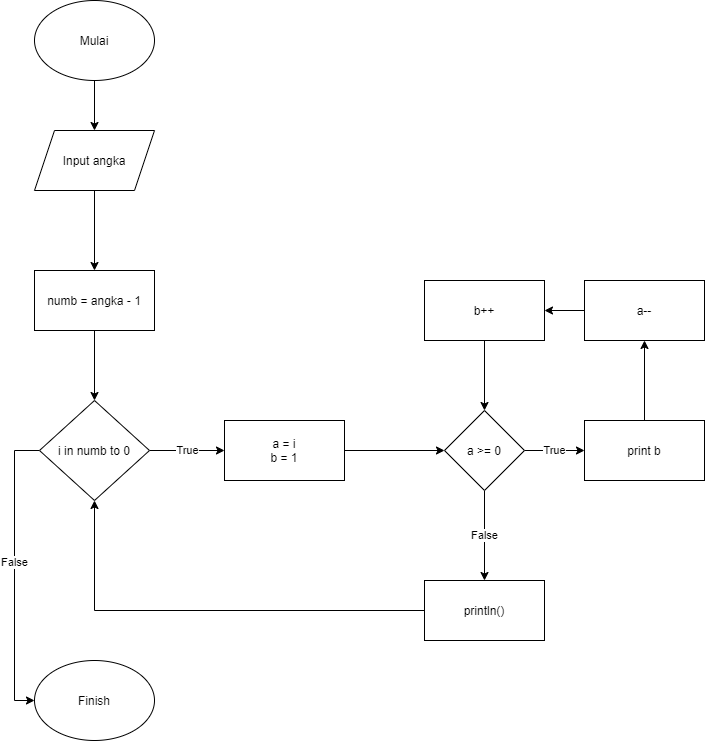

The diagram above was exported from draw.io. Its source (the exported page's mxGraphModel, read from the mxfile embedded in the PNG):
<mxGraphModel dx="1342" dy="592" grid="1" gridSize="10" guides="1" tooltips="1" connect="1" arrows="1" fold="1" page="1" pageScale="1" pageWidth="850" pageHeight="1100" math="0" shadow="0">
  <root>
    <mxCell id="0" />
    <mxCell id="1" parent="0" />
    <mxCell id="7pLvyFBy_jTRBtmc0pND-1" value="" style="edgeStyle=orthogonalEdgeStyle;rounded=0;orthogonalLoop=1;jettySize=auto;html=1;" parent="1" source="7pLvyFBy_jTRBtmc0pND-2" target="7pLvyFBy_jTRBtmc0pND-3" edge="1">
      <mxGeometry relative="1" as="geometry" />
    </mxCell>
    <mxCell id="7pLvyFBy_jTRBtmc0pND-2" value="Mulai" style="ellipse;whiteSpace=wrap;html=1;" parent="1" vertex="1">
      <mxGeometry x="350" y="50" width="120" height="80" as="geometry" />
    </mxCell>
    <mxCell id="7pLvyFBy_jTRBtmc0pND-5" value="" style="edgeStyle=orthogonalEdgeStyle;rounded=0;orthogonalLoop=1;jettySize=auto;html=1;" parent="1" source="7pLvyFBy_jTRBtmc0pND-3" target="7pLvyFBy_jTRBtmc0pND-4" edge="1">
      <mxGeometry relative="1" as="geometry" />
    </mxCell>
    <mxCell id="7pLvyFBy_jTRBtmc0pND-3" value="Input angka" style="shape=parallelogram;perimeter=parallelogramPerimeter;whiteSpace=wrap;html=1;fixedSize=1;" parent="1" vertex="1">
      <mxGeometry x="350" y="180" width="120" height="60" as="geometry" />
    </mxCell>
    <mxCell id="7pLvyFBy_jTRBtmc0pND-7" value="" style="edgeStyle=orthogonalEdgeStyle;rounded=0;orthogonalLoop=1;jettySize=auto;html=1;" parent="1" source="7pLvyFBy_jTRBtmc0pND-4" target="7pLvyFBy_jTRBtmc0pND-6" edge="1">
      <mxGeometry relative="1" as="geometry" />
    </mxCell>
    <mxCell id="7pLvyFBy_jTRBtmc0pND-4" value="numb = angka - 1" style="whiteSpace=wrap;html=1;" parent="1" vertex="1">
      <mxGeometry x="350" y="320" width="120" height="60" as="geometry" />
    </mxCell>
    <mxCell id="7pLvyFBy_jTRBtmc0pND-9" value="True" style="edgeStyle=orthogonalEdgeStyle;rounded=0;orthogonalLoop=1;jettySize=auto;html=1;" parent="1" source="7pLvyFBy_jTRBtmc0pND-6" target="7pLvyFBy_jTRBtmc0pND-8" edge="1">
      <mxGeometry relative="1" as="geometry" />
    </mxCell>
    <mxCell id="7pLvyFBy_jTRBtmc0pND-23" style="edgeStyle=orthogonalEdgeStyle;rounded=0;orthogonalLoop=1;jettySize=auto;html=1;entryX=0;entryY=0.5;entryDx=0;entryDy=0;" parent="1" source="7pLvyFBy_jTRBtmc0pND-6" target="7pLvyFBy_jTRBtmc0pND-22" edge="1">
      <mxGeometry relative="1" as="geometry">
        <Array as="points">
          <mxPoint x="330" y="500" />
          <mxPoint x="330" y="750" />
        </Array>
      </mxGeometry>
    </mxCell>
    <mxCell id="7pLvyFBy_jTRBtmc0pND-24" value="False" style="edgeLabel;html=1;align=center;verticalAlign=middle;resizable=0;points=[];" parent="7pLvyFBy_jTRBtmc0pND-23" vertex="1" connectable="0">
      <mxGeometry x="-0.0752" y="-1" relative="1" as="geometry">
        <mxPoint as="offset" />
      </mxGeometry>
    </mxCell>
    <mxCell id="7pLvyFBy_jTRBtmc0pND-6" value="i in numb to 0" style="rhombus;whiteSpace=wrap;html=1;" parent="1" vertex="1">
      <mxGeometry x="355" y="450" width="110" height="100" as="geometry" />
    </mxCell>
    <mxCell id="7pLvyFBy_jTRBtmc0pND-11" value="" style="edgeStyle=orthogonalEdgeStyle;rounded=0;orthogonalLoop=1;jettySize=auto;html=1;" parent="1" source="7pLvyFBy_jTRBtmc0pND-8" target="7pLvyFBy_jTRBtmc0pND-10" edge="1">
      <mxGeometry relative="1" as="geometry" />
    </mxCell>
    <mxCell id="7pLvyFBy_jTRBtmc0pND-8" value="a = i&lt;br&gt;b = 1" style="whiteSpace=wrap;html=1;" parent="1" vertex="1">
      <mxGeometry x="540" y="470" width="120" height="60" as="geometry" />
    </mxCell>
    <mxCell id="7pLvyFBy_jTRBtmc0pND-13" value="True" style="edgeStyle=orthogonalEdgeStyle;rounded=0;orthogonalLoop=1;jettySize=auto;html=1;" parent="1" source="7pLvyFBy_jTRBtmc0pND-10" target="7pLvyFBy_jTRBtmc0pND-12" edge="1">
      <mxGeometry relative="1" as="geometry" />
    </mxCell>
    <mxCell id="7pLvyFBy_jTRBtmc0pND-20" value="False" style="edgeStyle=orthogonalEdgeStyle;rounded=0;orthogonalLoop=1;jettySize=auto;html=1;" parent="1" source="7pLvyFBy_jTRBtmc0pND-10" target="7pLvyFBy_jTRBtmc0pND-19" edge="1">
      <mxGeometry relative="1" as="geometry" />
    </mxCell>
    <mxCell id="7pLvyFBy_jTRBtmc0pND-10" value="a &amp;gt;= 0" style="rhombus;whiteSpace=wrap;html=1;" parent="1" vertex="1">
      <mxGeometry x="760" y="460" width="80" height="80" as="geometry" />
    </mxCell>
    <mxCell id="7pLvyFBy_jTRBtmc0pND-15" value="" style="edgeStyle=orthogonalEdgeStyle;rounded=0;orthogonalLoop=1;jettySize=auto;html=1;" parent="1" source="7pLvyFBy_jTRBtmc0pND-12" target="7pLvyFBy_jTRBtmc0pND-14" edge="1">
      <mxGeometry relative="1" as="geometry" />
    </mxCell>
    <mxCell id="7pLvyFBy_jTRBtmc0pND-12" value="print b" style="whiteSpace=wrap;html=1;" parent="1" vertex="1">
      <mxGeometry x="900" y="470" width="120" height="60" as="geometry" />
    </mxCell>
    <mxCell id="7pLvyFBy_jTRBtmc0pND-17" value="" style="edgeStyle=orthogonalEdgeStyle;rounded=0;orthogonalLoop=1;jettySize=auto;html=1;" parent="1" source="7pLvyFBy_jTRBtmc0pND-14" target="7pLvyFBy_jTRBtmc0pND-16" edge="1">
      <mxGeometry relative="1" as="geometry" />
    </mxCell>
    <mxCell id="7pLvyFBy_jTRBtmc0pND-14" value="a--" style="whiteSpace=wrap;html=1;" parent="1" vertex="1">
      <mxGeometry x="900" y="330" width="120" height="60" as="geometry" />
    </mxCell>
    <mxCell id="7pLvyFBy_jTRBtmc0pND-18" value="" style="edgeStyle=orthogonalEdgeStyle;rounded=0;orthogonalLoop=1;jettySize=auto;html=1;" parent="1" source="7pLvyFBy_jTRBtmc0pND-16" target="7pLvyFBy_jTRBtmc0pND-10" edge="1">
      <mxGeometry relative="1" as="geometry" />
    </mxCell>
    <mxCell id="7pLvyFBy_jTRBtmc0pND-16" value="b++" style="whiteSpace=wrap;html=1;" parent="1" vertex="1">
      <mxGeometry x="740" y="330" width="120" height="60" as="geometry" />
    </mxCell>
    <mxCell id="7pLvyFBy_jTRBtmc0pND-21" style="edgeStyle=orthogonalEdgeStyle;rounded=0;orthogonalLoop=1;jettySize=auto;html=1;entryX=0.5;entryY=1;entryDx=0;entryDy=0;" parent="1" source="7pLvyFBy_jTRBtmc0pND-19" target="7pLvyFBy_jTRBtmc0pND-6" edge="1">
      <mxGeometry relative="1" as="geometry" />
    </mxCell>
    <mxCell id="7pLvyFBy_jTRBtmc0pND-19" value="println()" style="whiteSpace=wrap;html=1;" parent="1" vertex="1">
      <mxGeometry x="740" y="630" width="120" height="60" as="geometry" />
    </mxCell>
    <mxCell id="7pLvyFBy_jTRBtmc0pND-22" value="Finish" style="ellipse;whiteSpace=wrap;html=1;" parent="1" vertex="1">
      <mxGeometry x="350" y="710" width="120" height="80" as="geometry" />
    </mxCell>
  </root>
</mxGraphModel>